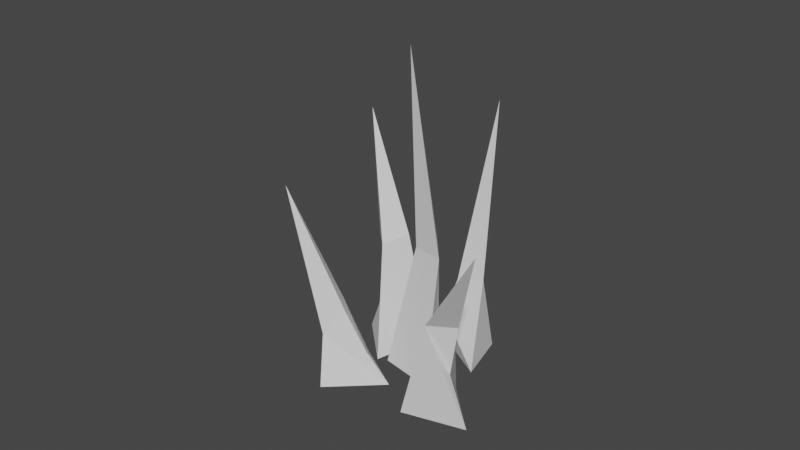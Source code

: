 # Source: Grass4.blend  (saved by Blender 2.82.7; exported with 4.5.12 LTS)
import bpy
from mathutils import Matrix  # noqa: F401  (used for matrix-valued properties, if any)

bpy.ops.wm.read_factory_settings(use_empty=True)
scene = bpy.context.scene
scene.name = 'Scene'

# ---- collections
col_collection = bpy.data.collections.new('Collection'); scene.collection.children.link(col_collection)

# ---- world
world_world = bpy.data.worlds.new('World'); scene.world = world_world
world_world.use_nodes = True; world_world.node_tree.nodes.clear()
_N = world_world.node_tree.nodes; _L = world_world.node_tree.links
n0 = _N.new('ShaderNodeOutputWorld'); n0.name = 'World Output'; n0.location = (300, 300)
n1 = _N.new('ShaderNodeBackground'); n1.name = 'Background'; n1.location = (10, 300)
n1.inputs[0].default_value = (0.05088, 0.05088, 0.05088, 1.0)
_L.new(n1.outputs[0], n0.inputs[0])
n0.is_active_output = True
world_world.color = (0.05088, 0.05088, 0.05088)
world_world.use_sun_shadow = False
world_world.sun_shadow_jitter_overblur = 0.0

# ---- meshes
me_cone_014 = bpy.data.meshes.new('Cone.014')
me_cone_014.from_pydata([(0.0, 0.35, -1.0), (0.263, -0.0922, -1.0), (-0.2147, -0.1322, -1.0), (0.06001, -0.1216, 1.472), (-0.1696, -0.03217, 0.01516), (0.01473, -0.04703, -0.02125), (-0.1365, 0.2156, -0.0171), (-0.1689, -0.02446, -0.4935), (0.2515, 0.6102, -1.053), (-0.289, 0.3356, -1.053), (-0.2566, 0.941, -1.053), (-0.1387, 1.572, 0.6119), (-0.1702, 0.9172, -0.2204), (-0.1817, 0.7024, -0.2204), (0.0885, 0.8397, -0.2204), (-0.1279, 0.8335, -0.6365), (-0.4691, 0.1183, -1.053), (-0.3384, -0.5208, -1.053), (-0.7618, -0.3094, -1.053), (-0.7487, -0.3703, 0.9639), (-0.4179, -0.3364, -0.4636), (-0.2982, -0.3415, -0.7225), (-0.6089, -0.126, -0.3776), (-0.6522, -0.426, -0.6443), (0.4007, -0.3576, -1.053), (0.2927, 0.1968, -1.053), (0.8984, 0.1408, -1.053), (1.105, -0.09921, 0.5118), (0.6436, 0.05492, -0.4828), (0.4823, 0.1261, -0.7869), (0.6445, -0.1973, -0.4614), (0.8522, 0.04112, -0.6443), (-0.1984, -0.5019, -1.053), (0.3384, -0.2203, -1.053), (0.3139, -0.826, -1.053), (0.2043, -1.458, 0.6119), (0.2273, -0.8033, -0.2204), (0.236, -0.5884, -0.2204), (-0.03244, -0.7292, -0.2204), (0.1839, -0.7202, -0.6365)], [], [(6, 3, 5), (5, 3, 4, 7), (7, 4, 3, 6), (0, 1, 2), (2, 7, 6, 0), (1, 5, 7, 2), (0, 6, 5, 1), (14, 11, 13), (13, 11, 12, 15), (15, 12, 11, 14), (8, 9, 10), (10, 15, 14, 8), (9, 13, 15, 10), (8, 14, 13, 9), (22, 19, 20, 21), (21, 20, 19, 23), (23, 19, 22), (16, 17, 18), (18, 23, 22, 16), (17, 21, 23, 18), (16, 22, 21, 17), (30, 27, 28, 29), (29, 28, 27, 31), (31, 27, 30), (24, 25, 26), (26, 31, 30, 24), (25, 29, 31, 26), (24, 30, 29, 25), (38, 35, 37), (37, 35, 36, 39), (39, 36, 35, 38), (32, 33, 34), (34, 39, 38, 32), (33, 37, 39, 34), (32, 38, 37, 33)])
_uv = me_cone_014.uv_layers.new(name='UVMap')
_uv.uv.foreach_set('vector', [0.25, 0.37, 0.25, 0.25, 0.3539, 0.19, 0.3539, 0.19, 0.25, 0.25, 0.1461, 0.19, 0.09412, 0.16, 0.09412, 0.16, 0.1461, 0.19, 0.25, 0.25, 0.25, 0.37, 0.75, 0.49, 0.9578, 0.13, 0.5422, 0.13, 0.04215, 0.13, 0.09412, 0.16, 0.25, 0.37, 0.25, 0.49, 0.4578, 0.13, 0.3539, 0.19, 0.09412, 0.16, 0.04215, 0.13, 0.25, 0.49, 0.25, 0.37, 0.3539, 0.19, 0.4578, 0.13, 0.25, 0.37, 0.25, 0.25, 0.3539, 0.19, 0.3539, 0.19, 0.25, 0.25, 0.1461, 0.19, 0.09412, 0.16, 0.09412, 0.16, 0.1461, 0.19, 0.25, 0.25, 0.25, 0.37, 0.75, 0.49, 0.9578, 0.13, 0.5422, 0.13, 0.04215, 0.13, 0.09412, 0.16, 0.25, 0.37, 0.25, 0.49, 0.4578, 0.13, 0.3539, 0.19, 0.09412, 0.16, 0.04215, 0.13, 0.25, 0.49, 0.25, 0.37, 0.3539, 0.19, 0.4578, 0.13, 0.25, 0.37, 0.25, 0.25, 0.3539, 0.19, 0.4059, 0.16, 0.4059, 0.16, 0.3539, 0.19, 0.25, 0.25, 0.1461, 0.19, 0.1461, 0.19, 0.25, 0.25, 0.25, 0.37, 0.75, 0.49, 0.9578, 0.13, 0.5422, 0.13, 0.04215, 0.13, 0.1461, 0.19, 0.25, 0.37, 0.25, 0.49, 0.4578, 0.13, 0.4059, 0.16, 0.1461, 0.19, 0.04215, 0.13, 0.25, 0.49, 0.25, 0.37, 0.4059, 0.16, 0.4578, 0.13, 0.25, 0.37, 0.25, 0.25, 0.3539, 0.19, 0.4059, 0.16, 0.4059, 0.16, 0.3539, 0.19, 0.25, 0.25, 0.1461, 0.19, 0.1461, 0.19, 0.25, 0.25, 0.25, 0.37, 0.75, 0.49, 0.9578, 0.13, 0.5422, 0.13, 0.04215, 0.13, 0.1461, 0.19, 0.25, 0.37, 0.25, 0.49, 0.4578, 0.13, 0.4059, 0.16, 0.1461, 0.19, 0.04215, 0.13, 0.25, 0.49, 0.25, 0.37, 0.4059, 0.16, 0.4578, 0.13, 0.25, 0.37, 0.25, 0.25, 0.3539, 0.19, 0.3539, 0.19, 0.25, 0.25, 0.1461, 0.19, 0.09412, 0.16, 0.09412, 0.16, 0.1461, 0.19, 0.25, 0.25, 0.25, 0.37, 0.75, 0.49, 0.9578, 0.13, 0.5422, 0.13, 0.04215, 0.13, 0.09412, 0.16, 0.25, 0.37, 0.25, 0.49, 0.4578, 0.13, 0.3539, 0.19, 0.09412, 0.16, 0.04215, 0.13, 0.25, 0.49, 0.25, 0.37, 0.3539, 0.19, 0.4578, 0.13])
me_cone_014.use_remesh_fix_poles = True
me_cone_014.use_remesh_preserve_attributes = False
me_cone_014.use_mirror_vertex_groups = False
me_cone_014.update()

# ---- objects
ob_cone_014 = bpy.data.objects.new('Cone.014', me_cone_014)

# ---- transforms, parenting, visibility, modifiers, constraints
ob_cone_014.location = (0.08202, 0.02172, 1.127)
ob_cone_014.rotation_euler = (0.0, -0.0, 3.986)
ob_cone_014.scale = (0.9289, 0.9289, 1.116)
ob_cone_014.lineart.crease_threshold = 0.0

# ---- collection membership
col_collection.objects.link(ob_cone_014)

# ---- scene / render settings (as saved in the file)
scene.frame_start = 1; scene.frame_end = 250; scene.frame_set(1)
scene.render.engine = 'BLENDER_EEVEE_NEXT'
scene.cycles.use_denoising = False
scene.cycles.samples = 128
scene.cycles.sampling_pattern = 'TABULATED_SOBOL'
scene.cycles.use_adaptive_sampling = False
scene.cycles.use_light_tree = False
scene.view_settings.view_transform = 'Filmic'
bpy.context.view_layer.update()

# ---- added for rendering (the .blend has no active camera and no usable light): camera, sun
cam_auto = bpy.data.cameras.new('AutoCamera')
cam_auto.lens = 50.0
cam_auto.sensor_width = 36.0
cam_auto.clip_end = 1000.0
ob_auto_camera = bpy.data.objects.new('AutoCamera', cam_auto)
scene.collection.objects.link(ob_auto_camera)
ob_auto_camera.location = (4.96013, -6.06626, 5.31643)
ob_auto_camera.rotation_euler = (1.09748, -7.21219e-08, 0.694738)
scene.camera = ob_auto_camera
light_auto_sun = bpy.data.lights.new('AutoSun', 'SUN')
light_auto_sun.energy = 3.0
light_auto_sun.angle = 0.0523599
ob_auto_sun = bpy.data.objects.new('AutoSun', light_auto_sun)
scene.collection.objects.link(ob_auto_sun)
ob_auto_sun.rotation_euler = (0.872665, 0.174533, 0.523599)
bpy.context.view_layer.update()
